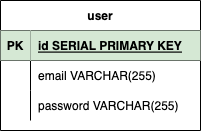

The diagram above was exported from draw.io. Its source (the exported page's mxGraphModel, read from the mxfile embedded in the PNG):
<mxGraphModel dx="388" dy="641" grid="1" gridSize="10" guides="1" tooltips="1" connect="1" arrows="1" fold="1" page="1" pageScale="1" pageWidth="850" pageHeight="1100" math="0" shadow="0">
  <root>
    <mxCell id="0" />
    <mxCell id="1" parent="0" />
    <mxCell id="gcQPksiTCjcy4peyKty_-1" value="user" style="shape=table;startSize=30;container=1;collapsible=1;childLayout=tableLayout;fixedRows=1;rowLines=0;fontStyle=1;align=center;resizeLast=1;" vertex="1" parent="1">
      <mxGeometry x="40" y="40" width="200" height="130" as="geometry">
        <mxRectangle x="100" y="70" width="60" height="30" as="alternateBounds" />
      </mxGeometry>
    </mxCell>
    <mxCell id="gcQPksiTCjcy4peyKty_-2" value="" style="shape=tableRow;horizontal=0;startSize=0;swimlaneHead=0;swimlaneBody=0;fillColor=none;collapsible=0;dropTarget=0;points=[[0,0.5],[1,0.5]];portConstraint=eastwest;top=0;left=0;right=0;bottom=1;" vertex="1" parent="gcQPksiTCjcy4peyKty_-1">
      <mxGeometry y="30" width="200" height="30" as="geometry" />
    </mxCell>
    <mxCell id="gcQPksiTCjcy4peyKty_-3" value="PK" style="shape=partialRectangle;connectable=0;fillColor=#d5e8d4;top=0;left=0;bottom=0;right=0;fontStyle=1;overflow=hidden;strokeColor=#82b366;" vertex="1" parent="gcQPksiTCjcy4peyKty_-2">
      <mxGeometry width="30" height="30" as="geometry">
        <mxRectangle width="30" height="30" as="alternateBounds" />
      </mxGeometry>
    </mxCell>
    <mxCell id="gcQPksiTCjcy4peyKty_-4" value="id SERIAL PRIMARY KEY" style="shape=partialRectangle;connectable=0;fillColor=#d5e8d4;top=0;left=0;bottom=0;right=0;align=left;spacingLeft=6;fontStyle=5;overflow=hidden;strokeColor=#82b366;" vertex="1" parent="gcQPksiTCjcy4peyKty_-2">
      <mxGeometry x="30" width="170" height="30" as="geometry">
        <mxRectangle width="170" height="30" as="alternateBounds" />
      </mxGeometry>
    </mxCell>
    <mxCell id="gcQPksiTCjcy4peyKty_-5" value="" style="shape=tableRow;horizontal=0;startSize=0;swimlaneHead=0;swimlaneBody=0;fillColor=none;collapsible=0;dropTarget=0;points=[[0,0.5],[1,0.5]];portConstraint=eastwest;top=0;left=0;right=0;bottom=0;" vertex="1" parent="gcQPksiTCjcy4peyKty_-1">
      <mxGeometry y="60" width="200" height="30" as="geometry" />
    </mxCell>
    <mxCell id="gcQPksiTCjcy4peyKty_-6" value="" style="shape=partialRectangle;connectable=0;fillColor=none;top=0;left=0;bottom=0;right=0;editable=1;overflow=hidden;" vertex="1" parent="gcQPksiTCjcy4peyKty_-5">
      <mxGeometry width="30" height="30" as="geometry">
        <mxRectangle width="30" height="30" as="alternateBounds" />
      </mxGeometry>
    </mxCell>
    <mxCell id="gcQPksiTCjcy4peyKty_-7" value="email VARCHAR(255)" style="shape=partialRectangle;connectable=0;fillColor=none;top=0;left=0;bottom=0;right=0;align=left;spacingLeft=6;overflow=hidden;" vertex="1" parent="gcQPksiTCjcy4peyKty_-5">
      <mxGeometry x="30" width="170" height="30" as="geometry">
        <mxRectangle width="170" height="30" as="alternateBounds" />
      </mxGeometry>
    </mxCell>
    <mxCell id="gcQPksiTCjcy4peyKty_-8" value="" style="shape=tableRow;horizontal=0;startSize=0;swimlaneHead=0;swimlaneBody=0;fillColor=none;collapsible=0;dropTarget=0;points=[[0,0.5],[1,0.5]];portConstraint=eastwest;top=0;left=0;right=0;bottom=0;" vertex="1" parent="gcQPksiTCjcy4peyKty_-1">
      <mxGeometry y="90" width="200" height="30" as="geometry" />
    </mxCell>
    <mxCell id="gcQPksiTCjcy4peyKty_-9" value="" style="shape=partialRectangle;connectable=0;fillColor=none;top=0;left=0;bottom=0;right=0;editable=1;overflow=hidden;" vertex="1" parent="gcQPksiTCjcy4peyKty_-8">
      <mxGeometry width="30" height="30" as="geometry">
        <mxRectangle width="30" height="30" as="alternateBounds" />
      </mxGeometry>
    </mxCell>
    <mxCell id="gcQPksiTCjcy4peyKty_-10" value="password VARCHAR(255)" style="shape=partialRectangle;connectable=0;fillColor=none;top=0;left=0;bottom=0;right=0;align=left;spacingLeft=6;overflow=hidden;" vertex="1" parent="gcQPksiTCjcy4peyKty_-8">
      <mxGeometry x="30" width="170" height="30" as="geometry">
        <mxRectangle width="170" height="30" as="alternateBounds" />
      </mxGeometry>
    </mxCell>
  </root>
</mxGraphModel>